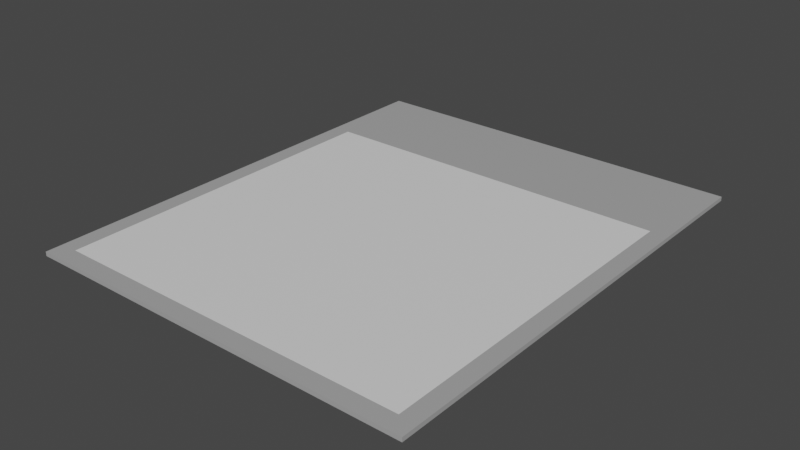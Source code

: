 # Source: Photo.blend  (saved by Blender 2.83.11; exported with 4.5.12 LTS)
import bpy
from mathutils import Matrix  # noqa: F401  (used for matrix-valued properties, if any)

bpy.ops.wm.read_factory_settings(use_empty=True)
scene = bpy.context.scene
scene.name = 'Scene'

# ---- collections
col_collection = bpy.data.collections.new('Collection'); scene.collection.children.link(col_collection)

# ---- materials (node trees are filled in below, after node groups)
mat_material_040 = bpy.data.materials.new('Material.040')
mat_material_040.use_transparent_shadow = False
mat_material = bpy.data.materials.new('Material')
mat_material.use_transparent_shadow = False

# ---- material node trees
mat_material_040.use_nodes = True; mat_material_040.node_tree.nodes.clear()
_N = mat_material_040.node_tree.nodes; _L = mat_material_040.node_tree.links
n0 = _N.new('ShaderNodeOutputMaterial'); n0.name = 'Material Output'; n0.location = (300, 300)
n1 = _N.new('ShaderNodeBsdfPrincipled'); n1.name = 'Principled BSDF'; n1.location = (10, 300)
n1.distribution = 'GGX'
n1.subsurface_method = 'BURLEY'
n1.inputs[0].default_value = (0.3931, 0.3931, 0.3931, 1.0)
n1.inputs[3].default_value = 1.45
n1.inputs[27].default_value = (0.0, 0.0, 0.0, 1.0)
n1.inputs[28].default_value = 1.0
_L.new(n1.outputs[0], n0.inputs[0])
n0.is_active_output = True
mat_material.use_nodes = True; mat_material.node_tree.nodes.clear()
_N = mat_material.node_tree.nodes; _L = mat_material.node_tree.links
n0 = _N.new('ShaderNodeOutputMaterial'); n0.name = 'Material Output'; n0.location = (300, 300)
n1 = _N.new('ShaderNodeBsdfPrincipled'); n1.name = 'Principled BSDF'; n1.location = (10, 300)
n1.distribution = 'GGX'
n1.subsurface_method = 'BURLEY'
n1.inputs[3].default_value = 1.45
n1.inputs[27].default_value = (0.0, 0.0, 0.0, 1.0)
n1.inputs[28].default_value = 1.0
_L.new(n1.outputs[0], n0.inputs[0])
n0.is_active_output = True

# ---- world
world_world = bpy.data.worlds.new('World'); scene.world = world_world
world_world.use_nodes = True; world_world.node_tree.nodes.clear()
_N = world_world.node_tree.nodes; _L = world_world.node_tree.links
n0 = _N.new('ShaderNodeOutputWorld'); n0.name = 'World Output'; n0.location = (300, 300)
n1 = _N.new('ShaderNodeBackground'); n1.name = 'Background'; n1.location = (10, 300)
n1.inputs[0].default_value = (0.05088, 0.05088, 0.05088, 1.0)
_L.new(n1.outputs[0], n0.inputs[0])
n0.is_active_output = True
world_world.color = (0.05088, 0.05088, 0.05088)
world_world.use_sun_shadow = False
world_world.sun_shadow_jitter_overblur = 0.0

# ---- meshes
me_cube_093 = bpy.data.meshes.new('Cube.093')
me_cube_093.from_pydata([(0.1078, -0.1429, 0.001438), (0.09828, -0.1334, 0.00372), (0.1078, 0.1135, 0.001438), (0.09828, 0.0558, 0.00372), (0.1078, 0.1135, 0.00372), (0.1078, -0.1429, 0.00372), (-0.1078, -0.1429, 0.001438), (-0.09828, -0.1334, 0.00372), (-0.1078, 0.1135, 0.001438), (-0.09828, 0.0558, 0.00372), (-0.1078, 0.1135, 0.00372), (-0.1078, -0.1429, 0.00372)], [], [(2, 4, 5, 0), (2, 8, 10, 4), (3, 9, 7, 1), (0, 6, 8, 2), (7, 11, 5, 1), (3, 1, 5, 4), (6, 0, 5, 11), (8, 6, 11, 10), (9, 10, 11, 7), (4, 10, 9, 3)])
me_cube_093.polygons.foreach_set('material_index', [0, 0, 1, 0, 0, 0, 0, 0, 0, 0])
_uv = me_cube_093.uv_layers.new(name='UVMap')
_uv.uv.foreach_set('vector', [0.375, 0.5, 0.625, 0.5, 0.625, 0.75, 0.375, 0.75, 0.375, 0.5, 0.375, 0.5, 0.625, 0.5, 0.625, 0.5, 0.0, 0.0, 1.0, 0.0, 1.0, 1.0, 0.0, 1.0, 0.375, 0.75, 0.375, 0.75, 0.375, 0.5, 0.375, 0.5, 0.636, 0.7407, 0.625, 0.75, 0.625, 0.75, 0.636, 0.7407, 0.636, 0.5093, 0.636, 0.7407, 0.625, 0.75, 0.625, 0.5, 0.375, 0.75, 0.375, 0.75, 0.625, 0.75, 0.625, 0.75, 0.375, 0.5, 0.375, 0.75, 0.625, 0.75, 0.625, 0.5, 0.636, 0.5093, 0.625, 0.5, 0.625, 0.75, 0.636, 0.7407, 0.625, 0.5, 0.625, 0.5, 0.636, 0.5093, 0.636, 0.5093])
me_cube_093.materials.append(mat_material_040)
me_cube_093.materials.append(mat_material)
me_cube_093.use_remesh_fix_poles = True
me_cube_093.use_remesh_preserve_attributes = False
me_cube_093.use_mirror_vertex_groups = False
me_cube_093.update()

# ---- objects
ob_cube = bpy.data.objects.new('Cube', me_cube_093)

# ---- transforms, parenting, visibility, modifiers, constraints
ob_cube.location = (0.0, 0.0, 0.0)
ob_cube.lineart.crease_threshold = 0.0

# ---- collection membership
col_collection.objects.link(ob_cube)

# ---- scene / render settings (as saved in the file)
scene.frame_start = 1; scene.frame_end = 250; scene.frame_set(1)
scene.render.engine = 'BLENDER_EEVEE_NEXT'
scene.cycles.use_denoising = False
scene.cycles.samples = 128
scene.cycles.sampling_pattern = 'TABULATED_SOBOL'
scene.cycles.use_adaptive_sampling = False
scene.cycles.use_light_tree = False
scene.view_settings.view_transform = 'Filmic'
bpy.context.view_layer.update()

# ---- added for rendering (the .blend has no active camera and no usable light): camera, sun
cam_auto = bpy.data.cameras.new('AutoCamera')
cam_auto.lens = 50.0
cam_auto.sensor_width = 36.0
cam_auto.clip_end = 1000.0
ob_auto_camera = bpy.data.objects.new('AutoCamera', cam_auto)
scene.collection.objects.link(ob_auto_camera)
ob_auto_camera.location = (0.309919, -0.38663, 0.250515)
ob_auto_camera.rotation_euler = (1.09748, -7.21219e-08, 0.694738)
scene.camera = ob_auto_camera
light_auto_sun = bpy.data.lights.new('AutoSun', 'SUN')
light_auto_sun.energy = 3.0
light_auto_sun.angle = 0.0523599
ob_auto_sun = bpy.data.objects.new('AutoSun', light_auto_sun)
scene.collection.objects.link(ob_auto_sun)
ob_auto_sun.rotation_euler = (0.872665, 0.174533, 0.523599)
bpy.context.view_layer.update()
